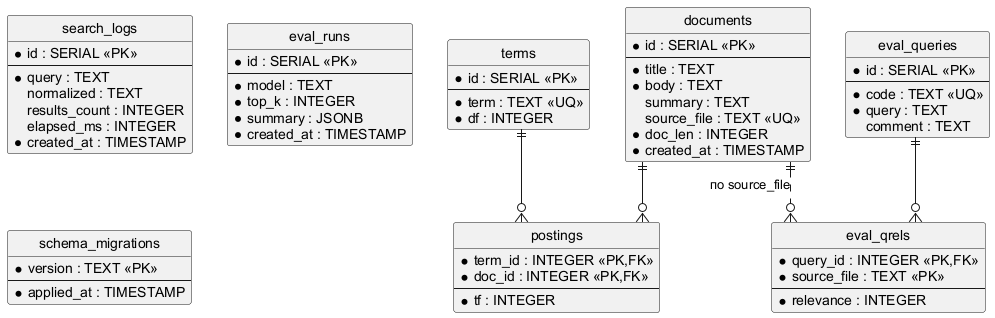

The diagram above was rendered by PlantUML. Its source (embedded in the PNG):
@startuml
skinparam defaultFontName Arial
skinparam shadowing false
hide circle
skinparam linetype ortho

entity "documents" as documents {
  * id : SERIAL <<PK>>
  --
  * title : TEXT
  * body : TEXT
  summary : TEXT
  source_file : TEXT <<UQ>>
  * doc_len : INTEGER
  * created_at : TIMESTAMP
}

entity "terms" as terms {
  * id : SERIAL <<PK>>
  --
  * term : TEXT <<UQ>>
  * df : INTEGER
}

entity "postings" as postings {
  * term_id : INTEGER <<PK,FK>>
  * doc_id : INTEGER <<PK,FK>>
  --
  * tf : INTEGER
}

entity "search_logs" as logs {
  * id : SERIAL <<PK>>
  --
  * query : TEXT
  normalized : TEXT
  results_count : INTEGER
  elapsed_ms : INTEGER
  * created_at : TIMESTAMP
}

entity "eval_queries" as equeries {
  * id : SERIAL <<PK>>
  --
  * code : TEXT <<UQ>>
  * query : TEXT
  comment : TEXT
}

entity "eval_qrels" as qrels {
  * query_id : INTEGER <<PK,FK>>
  * source_file : TEXT <<PK>>
  --
  * relevance : INTEGER
}

entity "eval_runs" as runs {
  * id : SERIAL <<PK>>
  --
  * model : TEXT
  * top_k : INTEGER
  * summary : JSONB
  * created_at : TIMESTAMP
}

entity "schema_migrations" as migrations {
  * version : TEXT <<PK>>
  --
  * applied_at : TIMESTAMP
}

terms ||--o{ postings
documents ||--o{ postings
equeries ||--o{ qrels
documents ||..o{ qrels : "по source_file"

@enduml